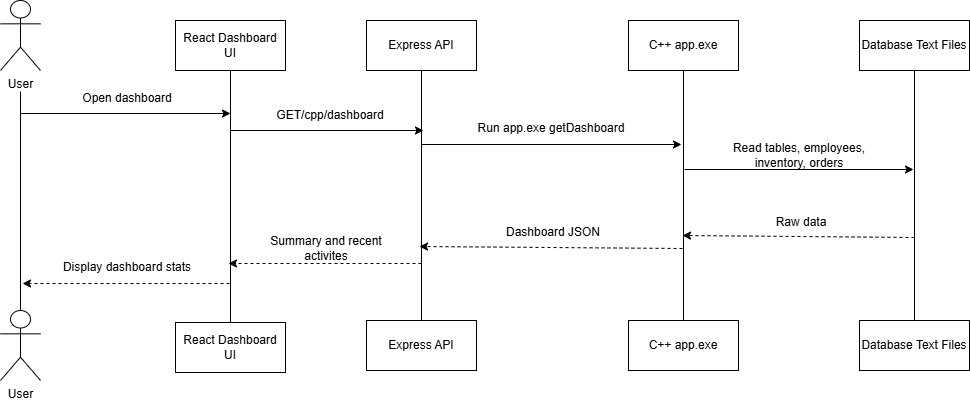

The diagram above was exported from draw.io. Its source (the exported page's mxGraphModel, read from the mxfile embedded in the PNG):
<mxGraphModel dx="1414" dy="811" grid="0" gridSize="10" guides="1" tooltips="1" connect="1" arrows="1" fold="1" page="1" pageScale="1" pageWidth="3300" pageHeight="4681" math="0" shadow="0">
  <root>
    <mxCell id="0" />
    <mxCell id="1" parent="0" />
    <mxCell id="8_-iWP10HyAodTRsx4Dn-1" parent="1" style="shape=umlActor;verticalLabelPosition=bottom;verticalAlign=top;html=1;" value="User" vertex="1">
      <mxGeometry height="70" width="40" x="594" y="322" as="geometry" />
    </mxCell>
    <mxCell id="8_-iWP10HyAodTRsx4Dn-2" parent="1" style="shape=umlActor;verticalLabelPosition=bottom;verticalAlign=top;html=1;" value="User" vertex="1">
      <mxGeometry height="70" width="40" x="594" y="632" as="geometry" />
    </mxCell>
    <mxCell id="8_-iWP10HyAodTRsx4Dn-3" edge="1" parent="1" source="8_-iWP10HyAodTRsx4Dn-2" style="endArrow=none;html=1;rounded=0;exitX=0.5;exitY=0;exitDx=0;exitDy=0;exitPerimeter=0;" value="">
      <mxGeometry height="50" relative="1" width="50" as="geometry">
        <mxPoint x="616" y="581" as="sourcePoint" />
        <mxPoint x="614" y="413" as="targetPoint" />
      </mxGeometry>
    </mxCell>
    <mxCell id="8_-iWP10HyAodTRsx4Dn-4" edge="1" parent="1" style="endArrow=classic;html=1;rounded=0;" value="">
      <mxGeometry height="50" relative="1" width="50" as="geometry">
        <mxPoint x="614" y="435" as="sourcePoint" />
        <mxPoint x="824" y="435" as="targetPoint" />
      </mxGeometry>
    </mxCell>
    <mxCell id="8_-iWP10HyAodTRsx4Dn-5" parent="1" style="html=1;whiteSpace=wrap;" value="React Dashboard UI" vertex="1">
      <mxGeometry height="50" width="110" x="769" y="342" as="geometry" />
    </mxCell>
    <mxCell id="8_-iWP10HyAodTRsx4Dn-6" edge="1" parent="1" source="8_-iWP10HyAodTRsx4Dn-7" style="endArrow=none;html=1;rounded=0;entryX=0.5;entryY=1;entryDx=0;entryDy=0;exitX=0.5;exitY=0;exitDx=0;exitDy=0;" target="8_-iWP10HyAodTRsx4Dn-5" value="">
      <mxGeometry height="50" relative="1" width="50" as="geometry">
        <mxPoint x="827" y="594" as="sourcePoint" />
        <mxPoint x="901" y="393" as="targetPoint" />
      </mxGeometry>
    </mxCell>
    <mxCell id="8_-iWP10HyAodTRsx4Dn-7" parent="1" style="html=1;whiteSpace=wrap;" value="React Dashboard UI" vertex="1">
      <mxGeometry height="50" width="110" x="769" y="644" as="geometry" />
    </mxCell>
    <mxCell id="8_-iWP10HyAodTRsx4Dn-9" edge="1" parent="1" style="endArrow=classic;html=1;rounded=0;dashed=1;" value="">
      <mxGeometry height="50" relative="1" width="50" as="geometry">
        <mxPoint x="823" y="605" as="sourcePoint" />
        <mxPoint x="616" y="605" as="targetPoint" />
      </mxGeometry>
    </mxCell>
    <mxCell id="8_-iWP10HyAodTRsx4Dn-10" edge="1" parent="1" style="endArrow=classic;html=1;rounded=0;" value="">
      <mxGeometry height="50" relative="1" width="50" as="geometry">
        <mxPoint x="824" y="452" as="sourcePoint" />
        <mxPoint x="1017" y="452" as="targetPoint" />
      </mxGeometry>
    </mxCell>
    <mxCell id="8_-iWP10HyAodTRsx4Dn-11" parent="1" style="html=1;whiteSpace=wrap;" value="Express API" vertex="1">
      <mxGeometry height="50" width="110" x="960" y="342" as="geometry" />
    </mxCell>
    <mxCell id="8_-iWP10HyAodTRsx4Dn-12" edge="1" parent="1" source="8_-iWP10HyAodTRsx4Dn-13" style="endArrow=none;html=1;rounded=0;entryX=0.5;entryY=1;entryDx=0;entryDy=0;exitX=0.5;exitY=0;exitDx=0;exitDy=0;" target="8_-iWP10HyAodTRsx4Dn-11" value="">
      <mxGeometry height="50" relative="1" width="50" as="geometry">
        <mxPoint x="1017" y="639" as="sourcePoint" />
        <mxPoint x="901" y="393" as="targetPoint" />
      </mxGeometry>
    </mxCell>
    <mxCell id="8_-iWP10HyAodTRsx4Dn-13" parent="1" style="html=1;whiteSpace=wrap;" value="Express API" vertex="1">
      <mxGeometry height="50" width="110" x="960" y="642" as="geometry" />
    </mxCell>
    <mxCell id="8_-iWP10HyAodTRsx4Dn-14" edge="1" parent="1" style="endArrow=classic;html=1;rounded=0;dashed=1;" value="">
      <mxGeometry height="50" relative="1" width="50" as="geometry">
        <mxPoint x="1015" y="585" as="sourcePoint" />
        <mxPoint x="822" y="585" as="targetPoint" />
      </mxGeometry>
    </mxCell>
    <mxCell id="8_-iWP10HyAodTRsx4Dn-15" edge="1" parent="1" style="endArrow=classic;html=1;rounded=0;" value="">
      <mxGeometry height="50" relative="1" width="50" as="geometry">
        <mxPoint x="1015" y="466" as="sourcePoint" />
        <mxPoint x="1275" y="466" as="targetPoint" />
      </mxGeometry>
    </mxCell>
    <mxCell id="8_-iWP10HyAodTRsx4Dn-16" parent="1" style="html=1;whiteSpace=wrap;" value="C++ app.exe" vertex="1">
      <mxGeometry height="50" width="110" x="1222" y="342" as="geometry" />
    </mxCell>
    <mxCell id="8_-iWP10HyAodTRsx4Dn-17" parent="1" style="html=1;whiteSpace=wrap;" value="C++ app.exe" vertex="1">
      <mxGeometry height="50" width="110" x="1222" y="642" as="geometry" />
    </mxCell>
    <mxCell id="8_-iWP10HyAodTRsx4Dn-18" edge="1" parent="1" source="8_-iWP10HyAodTRsx4Dn-17" style="endArrow=none;html=1;rounded=0;exitX=0.5;exitY=0;exitDx=0;exitDy=0;entryX=0.5;entryY=1;entryDx=0;entryDy=0;" target="8_-iWP10HyAodTRsx4Dn-16" value="">
      <mxGeometry height="50" relative="1" width="50" as="geometry">
        <mxPoint x="1176" y="443" as="sourcePoint" />
        <mxPoint x="1226" y="393" as="targetPoint" />
      </mxGeometry>
    </mxCell>
    <mxCell id="8_-iWP10HyAodTRsx4Dn-19" edge="1" parent="1" style="endArrow=classic;html=1;rounded=0;dashed=1;" value="">
      <mxGeometry height="50" relative="1" width="50" as="geometry">
        <mxPoint x="1276" y="570" as="sourcePoint" />
        <mxPoint x="1013" y="568" as="targetPoint" />
      </mxGeometry>
    </mxCell>
    <mxCell id="8_-iWP10HyAodTRsx4Dn-20" parent="1" style="html=1;whiteSpace=wrap;" value="Database Text Files" vertex="1">
      <mxGeometry height="50" width="110" x="1453" y="342" as="geometry" />
    </mxCell>
    <mxCell id="8_-iWP10HyAodTRsx4Dn-21" parent="1" style="html=1;whiteSpace=wrap;" value="Database Text Files" vertex="1">
      <mxGeometry height="50" width="110" x="1453" y="642" as="geometry" />
    </mxCell>
    <mxCell id="8_-iWP10HyAodTRsx4Dn-22" edge="1" parent="1" source="8_-iWP10HyAodTRsx4Dn-21" style="endArrow=none;html=1;rounded=0;exitX=0.5;exitY=0;exitDx=0;exitDy=0;entryX=0.5;entryY=1;entryDx=0;entryDy=0;" target="8_-iWP10HyAodTRsx4Dn-20" value="">
      <mxGeometry height="50" relative="1" width="50" as="geometry">
        <mxPoint x="1176" y="443" as="sourcePoint" />
        <mxPoint x="1226" y="393" as="targetPoint" />
      </mxGeometry>
    </mxCell>
    <mxCell id="8_-iWP10HyAodTRsx4Dn-23" edge="1" parent="1" style="endArrow=classic;html=1;rounded=0;" value="">
      <mxGeometry height="50" relative="1" width="50" as="geometry">
        <mxPoint x="1278" y="491" as="sourcePoint" />
        <mxPoint x="1507" y="491" as="targetPoint" />
      </mxGeometry>
    </mxCell>
    <mxCell id="8_-iWP10HyAodTRsx4Dn-24" edge="1" parent="1" style="endArrow=classic;html=1;rounded=0;dashed=1;" value="">
      <mxGeometry height="50" relative="1" width="50" as="geometry">
        <mxPoint x="1508" y="559" as="sourcePoint" />
        <mxPoint x="1276" y="557" as="targetPoint" />
      </mxGeometry>
    </mxCell>
    <mxCell id="8_-iWP10HyAodTRsx4Dn-25" parent="1" style="text;html=1;whiteSpace=wrap;strokeColor=none;fillColor=none;align=center;verticalAlign=middle;rounded=0;" value="Open dashboard" vertex="1">
      <mxGeometry height="30" width="150" x="646" y="405" as="geometry" />
    </mxCell>
    <mxCell id="8_-iWP10HyAodTRsx4Dn-26" parent="1" style="text;html=1;whiteSpace=wrap;strokeColor=none;fillColor=none;align=center;verticalAlign=middle;rounded=0;" value="Display dashboard stats" vertex="1">
      <mxGeometry height="30" width="172" x="635" y="574" as="geometry" />
    </mxCell>
    <mxCell id="8_-iWP10HyAodTRsx4Dn-27" parent="1" style="text;html=1;whiteSpace=wrap;strokeColor=none;fillColor=none;align=center;verticalAlign=middle;rounded=0;" value="GET/cpp/dashboard" vertex="1">
      <mxGeometry height="30" width="150" x="849" y="422" as="geometry" />
    </mxCell>
    <mxCell id="8_-iWP10HyAodTRsx4Dn-28" parent="1" style="text;html=1;whiteSpace=wrap;strokeColor=none;fillColor=none;align=center;verticalAlign=middle;rounded=0;" value="Summary and recent activites" vertex="1">
      <mxGeometry height="30" width="150" x="845" y="555" as="geometry" />
    </mxCell>
    <mxCell id="8_-iWP10HyAodTRsx4Dn-29" parent="1" style="text;html=1;whiteSpace=wrap;strokeColor=none;fillColor=none;align=center;verticalAlign=middle;rounded=0;" value="Run app.exe getDashboard" vertex="1">
      <mxGeometry height="30" width="250" x="1020" y="435" as="geometry" />
    </mxCell>
    <mxCell id="8_-iWP10HyAodTRsx4Dn-30" parent="1" style="text;html=1;whiteSpace=wrap;strokeColor=none;fillColor=none;align=center;verticalAlign=middle;rounded=0;" value="Dashboard JSON" vertex="1">
      <mxGeometry height="30" width="150" x="1072" y="539" as="geometry" />
    </mxCell>
    <mxCell id="8_-iWP10HyAodTRsx4Dn-31" parent="1" style="text;html=1;whiteSpace=wrap;strokeColor=none;fillColor=none;align=center;verticalAlign=middle;rounded=0;" value="Read tables, employees, inventory, orders" vertex="1">
      <mxGeometry height="30" width="150" x="1318" y="462" as="geometry" />
    </mxCell>
    <mxCell id="8_-iWP10HyAodTRsx4Dn-33" parent="1" style="text;html=1;whiteSpace=wrap;strokeColor=none;fillColor=none;align=center;verticalAlign=middle;rounded=0;" value="Raw data" vertex="1">
      <mxGeometry height="30" width="150" x="1320" y="529" as="geometry" />
    </mxCell>
  </root>
</mxGraphModel>